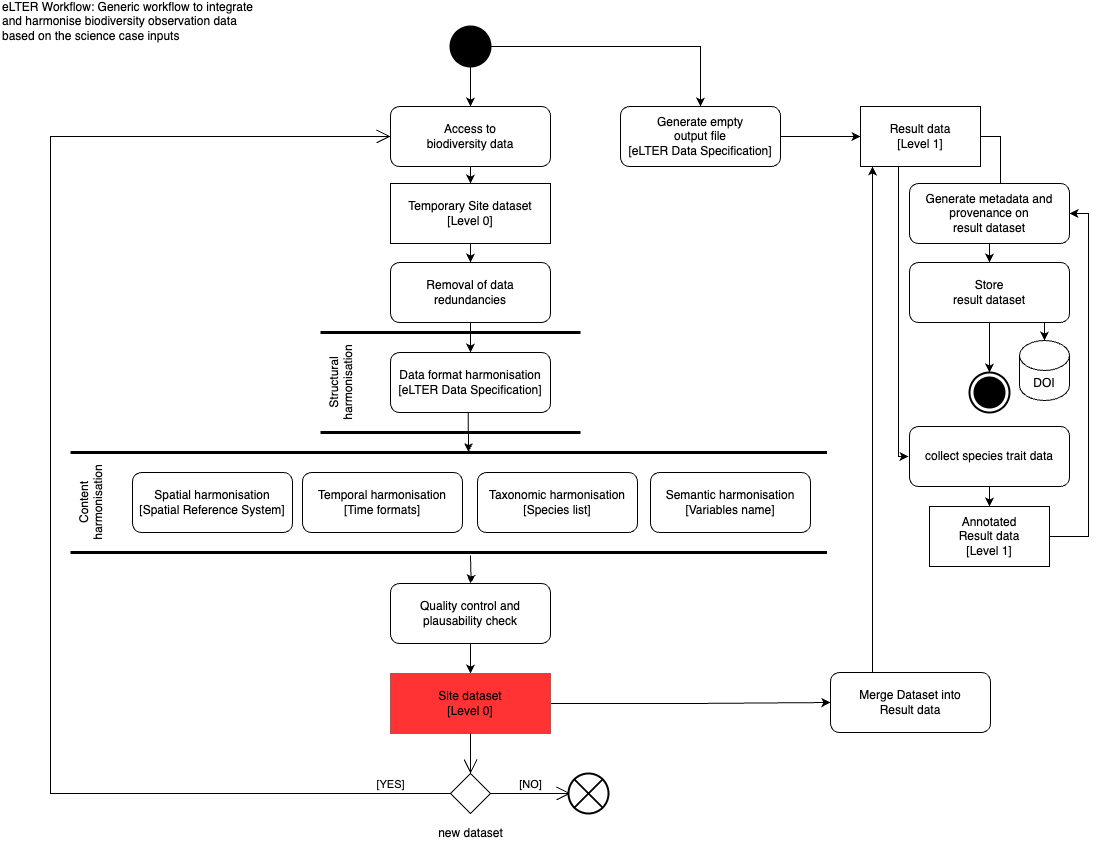

The diagram above was exported from draw.io. Its source (the exported page's mxGraphModel, read from the mxfile embedded in the PNG):
<mxGraphModel dx="1590" dy="1028" grid="1" gridSize="10" guides="1" tooltips="1" connect="1" arrows="1" fold="1" page="1" pageScale="1" pageWidth="1169" pageHeight="827" math="0" shadow="0">
  <root>
    <mxCell id="0" />
    <mxCell id="1" parent="0" />
    <mxCell id="enxfZHNbTfvRL5pASg6W-17" style="edgeStyle=orthogonalEdgeStyle;rounded=0;orthogonalLoop=1;jettySize=auto;html=1;exitX=0.5;exitY=1;exitDx=0;exitDy=0;entryX=0.5;entryY=0;entryDx=0;entryDy=0;" parent="1" source="enxfZHNbTfvRL5pASg6W-1" target="enxfZHNbTfvRL5pASg6W-16" edge="1">
      <mxGeometry relative="1" as="geometry" />
    </mxCell>
    <mxCell id="enxfZHNbTfvRL5pASg6W-1" value="Access to &lt;br&gt;biodiversity data" style="shape=rect;html=1;rounded=1;whiteSpace=wrap;align=center;" parent="1" vertex="1">
      <mxGeometry x="410" y="120" width="160" height="60" as="geometry" />
    </mxCell>
    <mxCell id="enxfZHNbTfvRL5pASg6W-3" style="edgeStyle=orthogonalEdgeStyle;rounded=0;orthogonalLoop=1;jettySize=auto;html=1;exitX=0.5;exitY=1;exitDx=0;exitDy=0;entryX=0.5;entryY=0;entryDx=0;entryDy=0;" parent="1" source="enxfZHNbTfvRL5pASg6W-2" target="enxfZHNbTfvRL5pASg6W-1" edge="1">
      <mxGeometry relative="1" as="geometry" />
    </mxCell>
    <mxCell id="enxfZHNbTfvRL5pASg6W-31" style="edgeStyle=orthogonalEdgeStyle;rounded=0;orthogonalLoop=1;jettySize=auto;html=1;exitX=1;exitY=0.5;exitDx=0;exitDy=0;entryX=0.5;entryY=0;entryDx=0;entryDy=0;" parent="1" source="enxfZHNbTfvRL5pASg6W-2" target="enxfZHNbTfvRL5pASg6W-14" edge="1">
      <mxGeometry relative="1" as="geometry" />
    </mxCell>
    <mxCell id="enxfZHNbTfvRL5pASg6W-2" value="" style="shape=ellipse;html=1;fillColor=strokeColor;strokeWidth=2;verticalLabelPosition=bottom;verticalAlignment=top;perimeter=ellipsePerimeter;" parent="1" vertex="1">
      <mxGeometry x="470" y="40" width="40" height="40" as="geometry" />
    </mxCell>
    <mxCell id="enxfZHNbTfvRL5pASg6W-19" style="edgeStyle=orthogonalEdgeStyle;rounded=0;orthogonalLoop=1;jettySize=auto;html=1;exitX=0.5;exitY=1;exitDx=0;exitDy=0;entryX=0.5;entryY=0;entryDx=0;entryDy=0;" parent="1" source="enxfZHNbTfvRL5pASg6W-4" target="enxfZHNbTfvRL5pASg6W-5" edge="1">
      <mxGeometry relative="1" as="geometry" />
    </mxCell>
    <mxCell id="enxfZHNbTfvRL5pASg6W-4" value="Removal of data redundancies" style="shape=rect;html=1;rounded=1;whiteSpace=wrap;align=center;" parent="1" vertex="1">
      <mxGeometry x="410" y="276" width="160" height="60" as="geometry" />
    </mxCell>
    <mxCell id="enxfZHNbTfvRL5pASg6W-20" style="edgeStyle=orthogonalEdgeStyle;rounded=0;orthogonalLoop=1;jettySize=auto;html=1;exitX=0.5;exitY=1;exitDx=0;exitDy=0;entryX=1.004;entryY=0.526;entryDx=0;entryDy=0;entryPerimeter=0;" parent="1" source="enxfZHNbTfvRL5pASg6W-5" target="enxfZHNbTfvRL5pASg6W-7" edge="1">
      <mxGeometry relative="1" as="geometry" />
    </mxCell>
    <mxCell id="enxfZHNbTfvRL5pASg6W-5" value="Data format harmonisation&lt;br&gt;[eLTER Data Specification]" style="shape=rect;html=1;rounded=1;whiteSpace=wrap;align=center;" parent="1" vertex="1">
      <mxGeometry x="410" y="366" width="160" height="60" as="geometry" />
    </mxCell>
    <mxCell id="enxfZHNbTfvRL5pASg6W-6" value="Structural harmonisation" style="html=1;shape=mxgraph.sysml.actPart;strokeWidth=3;verticalAlign=top;rotation=-90;whiteSpace=wrap;" parent="1" vertex="1">
      <mxGeometry x="420" y="266" width="100" height="260" as="geometry" />
    </mxCell>
    <mxCell id="enxfZHNbTfvRL5pASg6W-7" value="Content harmonisation" style="html=1;shape=mxgraph.sysml.actPart;strokeWidth=3;verticalAlign=top;rotation=-90;whiteSpace=wrap;" parent="1" vertex="1">
      <mxGeometry x="418.25" y="137.75" width="100" height="756.5" as="geometry" />
    </mxCell>
    <mxCell id="enxfZHNbTfvRL5pASg6W-8" value="Spatial harmonisation&lt;br&gt;[Spatial Reference System]" style="shape=rect;html=1;rounded=1;whiteSpace=wrap;align=center;" parent="1" vertex="1">
      <mxGeometry x="152" y="486" width="160" height="60" as="geometry" />
    </mxCell>
    <mxCell id="9Ccde7RArrMgJ6oDBXJA-3" value="" style="edgeStyle=orthogonalEdgeStyle;rounded=0;orthogonalLoop=1;jettySize=auto;html=1;" parent="1" target="enxfZHNbTfvRL5pASg6W-11" edge="1">
      <mxGeometry relative="1" as="geometry">
        <mxPoint x="490" y="569" as="sourcePoint" />
      </mxGeometry>
    </mxCell>
    <mxCell id="enxfZHNbTfvRL5pASg6W-9" value="Temporal harmonisation&lt;br&gt;[Time formats]" style="shape=rect;html=1;rounded=1;whiteSpace=wrap;align=center;" parent="1" vertex="1">
      <mxGeometry x="322" y="486" width="160" height="60" as="geometry" />
    </mxCell>
    <mxCell id="enxfZHNbTfvRL5pASg6W-10" value="Taxonomic harmonisation&lt;br&gt;[Species list]" style="shape=rect;html=1;rounded=1;whiteSpace=wrap;align=center;" parent="1" vertex="1">
      <mxGeometry x="497" y="486" width="160" height="60" as="geometry" />
    </mxCell>
    <mxCell id="enxfZHNbTfvRL5pASg6W-22" style="edgeStyle=orthogonalEdgeStyle;rounded=0;orthogonalLoop=1;jettySize=auto;html=1;exitX=0.5;exitY=1;exitDx=0;exitDy=0;entryX=0.5;entryY=0;entryDx=0;entryDy=0;" parent="1" source="enxfZHNbTfvRL5pASg6W-11" target="enxfZHNbTfvRL5pASg6W-12" edge="1">
      <mxGeometry relative="1" as="geometry" />
    </mxCell>
    <mxCell id="enxfZHNbTfvRL5pASg6W-11" value="Quality control and plausability check" style="shape=rect;html=1;rounded=1;whiteSpace=wrap;align=center;" parent="1" vertex="1">
      <mxGeometry x="410" y="597" width="160" height="60" as="geometry" />
    </mxCell>
    <mxCell id="enxfZHNbTfvRL5pASg6W-24" style="edgeStyle=orthogonalEdgeStyle;rounded=0;orthogonalLoop=1;jettySize=auto;html=1;exitX=1;exitY=0.5;exitDx=0;exitDy=0;entryX=0;entryY=0.5;entryDx=0;entryDy=0;" parent="1" source="enxfZHNbTfvRL5pASg6W-12" target="enxfZHNbTfvRL5pASg6W-23" edge="1">
      <mxGeometry relative="1" as="geometry" />
    </mxCell>
    <mxCell id="enxfZHNbTfvRL5pASg6W-12" value="Site dataset&lt;br&gt;[Level 0]" style="shape=rect;html=1;whiteSpace=wrap;align=center;fillColor=#FF3333;strokeColor=#b85450;" parent="1" vertex="1">
      <mxGeometry x="410" y="687" width="160" height="60" as="geometry" />
    </mxCell>
    <mxCell id="enxfZHNbTfvRL5pASg6W-41" style="edgeStyle=orthogonalEdgeStyle;rounded=0;orthogonalLoop=1;jettySize=auto;html=1;exitX=1;exitY=0.5;exitDx=0;exitDy=0;" parent="1" source="enxfZHNbTfvRL5pASg6W-13" target="enxfZHNbTfvRL5pASg6W-40" edge="1">
      <mxGeometry relative="1" as="geometry" />
    </mxCell>
    <mxCell id="enxfZHNbTfvRL5pASg6W-47" style="edgeStyle=orthogonalEdgeStyle;rounded=0;orthogonalLoop=1;jettySize=auto;html=1;exitX=0.75;exitY=1;exitDx=0;exitDy=0;entryX=0;entryY=0.5;entryDx=0;entryDy=0;" parent="1" edge="1">
      <mxGeometry relative="1" as="geometry">
        <mxPoint x="930" y="180" as="sourcePoint" />
        <mxPoint x="928" y="470" as="targetPoint" />
        <Array as="points">
          <mxPoint x="918" y="180" />
          <mxPoint x="918" y="470" />
        </Array>
      </mxGeometry>
    </mxCell>
    <mxCell id="enxfZHNbTfvRL5pASg6W-13" value="Result data&lt;br&gt;[Level 1]" style="shape=rect;html=1;whiteSpace=wrap;align=center;" parent="1" vertex="1">
      <mxGeometry x="880" y="120" width="120" height="60" as="geometry" />
    </mxCell>
    <mxCell id="enxfZHNbTfvRL5pASg6W-15" style="edgeStyle=orthogonalEdgeStyle;rounded=0;orthogonalLoop=1;jettySize=auto;html=1;exitX=1;exitY=0.5;exitDx=0;exitDy=0;entryX=0;entryY=0.5;entryDx=0;entryDy=0;" parent="1" source="enxfZHNbTfvRL5pASg6W-14" target="enxfZHNbTfvRL5pASg6W-13" edge="1">
      <mxGeometry relative="1" as="geometry" />
    </mxCell>
    <mxCell id="enxfZHNbTfvRL5pASg6W-14" value="Generate empty&lt;br&gt;output file&lt;br&gt;[eLTER Data Specification]" style="shape=rect;html=1;rounded=1;whiteSpace=wrap;align=center;" parent="1" vertex="1">
      <mxGeometry x="640" y="120" width="160" height="60" as="geometry" />
    </mxCell>
    <mxCell id="enxfZHNbTfvRL5pASg6W-18" style="edgeStyle=orthogonalEdgeStyle;rounded=0;orthogonalLoop=1;jettySize=auto;html=1;exitX=0.5;exitY=1;exitDx=0;exitDy=0;entryX=0.5;entryY=0;entryDx=0;entryDy=0;" parent="1" source="enxfZHNbTfvRL5pASg6W-16" target="enxfZHNbTfvRL5pASg6W-4" edge="1">
      <mxGeometry relative="1" as="geometry" />
    </mxCell>
    <mxCell id="enxfZHNbTfvRL5pASg6W-16" value="Temporary Site dataset&lt;br&gt;[Level 0]" style="shape=rect;html=1;whiteSpace=wrap;align=center;" parent="1" vertex="1">
      <mxGeometry x="410" y="197" width="160" height="60" as="geometry" />
    </mxCell>
    <mxCell id="enxfZHNbTfvRL5pASg6W-25" style="edgeStyle=orthogonalEdgeStyle;rounded=0;orthogonalLoop=1;jettySize=auto;html=1;exitX=0.5;exitY=0;exitDx=0;exitDy=0;entryX=0.5;entryY=1;entryDx=0;entryDy=0;" parent="1" edge="1">
      <mxGeometry relative="1" as="geometry">
        <mxPoint x="892" y="686" as="sourcePoint" />
        <mxPoint x="892" y="180" as="targetPoint" />
      </mxGeometry>
    </mxCell>
    <mxCell id="enxfZHNbTfvRL5pASg6W-23" value="Merge Dataset into&lt;br&gt;Result data" style="shape=rect;html=1;rounded=1;whiteSpace=wrap;align=center;" parent="1" vertex="1">
      <mxGeometry x="850" y="686" width="160" height="60" as="geometry" />
    </mxCell>
    <mxCell id="enxfZHNbTfvRL5pASg6W-26" value="new dataset" style="shape=rhombus;html=1;verticalLabelPosition=bottom;verticalAlignment=top;" parent="1" vertex="1">
      <mxGeometry x="470" y="787" width="40" height="40" as="geometry" />
    </mxCell>
    <mxCell id="enxfZHNbTfvRL5pASg6W-27" value="" style="edgeStyle=elbowEdgeStyle;html=1;elbow=horizontal;align=right;verticalAlign=bottom;endArrow=none;rounded=0;labelBackgroundColor=none;startArrow=open;startSize=12;" parent="1" source="enxfZHNbTfvRL5pASg6W-26" edge="1">
      <mxGeometry relative="1" as="geometry">
        <mxPoint x="490" y="747" as="targetPoint" />
      </mxGeometry>
    </mxCell>
    <mxCell id="enxfZHNbTfvRL5pASg6W-28" value="[NO]" style="edgeStyle=elbowEdgeStyle;html=1;elbow=horizontal;verticalAlign=bottom;endArrow=open;rounded=0;labelBackgroundColor=none;endSize=12;" parent="1" source="enxfZHNbTfvRL5pASg6W-26" edge="1">
      <mxGeometry relative="1" as="geometry">
        <mxPoint x="590" y="807" as="targetPoint" />
      </mxGeometry>
    </mxCell>
    <mxCell id="enxfZHNbTfvRL5pASg6W-29" value="[YES]" style="edgeStyle=elbowEdgeStyle;html=1;elbow=vertical;verticalAlign=bottom;endArrow=open;rounded=0;labelBackgroundColor=none;endSize=12;entryX=0;entryY=0.5;entryDx=0;entryDy=0;" parent="1" source="enxfZHNbTfvRL5pASg6W-26" target="enxfZHNbTfvRL5pASg6W-1" edge="1">
      <mxGeometry x="-0.9145" relative="1" as="geometry">
        <mxPoint x="302" y="806" as="targetPoint" />
        <Array as="points">
          <mxPoint x="70" y="470" />
        </Array>
        <mxPoint as="offset" />
      </mxGeometry>
    </mxCell>
    <mxCell id="enxfZHNbTfvRL5pASg6W-30" value="" style="html=1;shape=mxgraph.sysml.flowFinal;strokeWidth=2;verticalLabelPosition=bottom;verticalAlignment=top;" parent="1" vertex="1">
      <mxGeometry x="588" y="787" width="40" height="40" as="geometry" />
    </mxCell>
    <mxCell id="enxfZHNbTfvRL5pASg6W-43" style="edgeStyle=orthogonalEdgeStyle;rounded=0;orthogonalLoop=1;jettySize=auto;html=1;exitX=0.5;exitY=1;exitDx=0;exitDy=0;entryX=0.5;entryY=0;entryDx=0;entryDy=0;" parent="1" source="enxfZHNbTfvRL5pASg6W-40" target="enxfZHNbTfvRL5pASg6W-42" edge="1">
      <mxGeometry relative="1" as="geometry" />
    </mxCell>
    <mxCell id="enxfZHNbTfvRL5pASg6W-40" value="Generate metadata and provenance on &lt;br&gt;result dataset" style="shape=rect;html=1;rounded=1;whiteSpace=wrap;align=center;" parent="1" vertex="1">
      <mxGeometry x="929" y="197" width="160" height="60" as="geometry" />
    </mxCell>
    <mxCell id="enxfZHNbTfvRL5pASg6W-45" style="edgeStyle=orthogonalEdgeStyle;rounded=0;orthogonalLoop=1;jettySize=auto;html=1;exitX=0.75;exitY=1;exitDx=0;exitDy=0;entryX=0.5;entryY=0;entryDx=0;entryDy=0;entryPerimeter=0;" parent="1" source="enxfZHNbTfvRL5pASg6W-42" target="enxfZHNbTfvRL5pASg6W-44" edge="1">
      <mxGeometry relative="1" as="geometry" />
    </mxCell>
    <mxCell id="enxfZHNbTfvRL5pASg6W-57" style="edgeStyle=orthogonalEdgeStyle;rounded=0;orthogonalLoop=1;jettySize=auto;html=1;exitX=0.5;exitY=1;exitDx=0;exitDy=0;entryX=0.5;entryY=0;entryDx=0;entryDy=0;entryPerimeter=0;" parent="1" source="enxfZHNbTfvRL5pASg6W-42" target="enxfZHNbTfvRL5pASg6W-56" edge="1">
      <mxGeometry relative="1" as="geometry" />
    </mxCell>
    <mxCell id="enxfZHNbTfvRL5pASg6W-42" value="Store&lt;br&gt;result dataset" style="shape=rect;html=1;rounded=1;whiteSpace=wrap;align=center;" parent="1" vertex="1">
      <mxGeometry x="929" y="276" width="160" height="60" as="geometry" />
    </mxCell>
    <mxCell id="enxfZHNbTfvRL5pASg6W-44" value="DOI" style="shape=cylinder3;whiteSpace=wrap;html=1;boundedLbl=1;backgroundOutline=1;size=15;" parent="1" vertex="1">
      <mxGeometry x="1039" y="354" width="50" height="60" as="geometry" />
    </mxCell>
    <mxCell id="enxfZHNbTfvRL5pASg6W-49" style="edgeStyle=orthogonalEdgeStyle;rounded=0;orthogonalLoop=1;jettySize=auto;html=1;exitX=0.5;exitY=1;exitDx=0;exitDy=0;entryX=0.5;entryY=0;entryDx=0;entryDy=0;" parent="1" source="enxfZHNbTfvRL5pASg6W-46" target="enxfZHNbTfvRL5pASg6W-48" edge="1">
      <mxGeometry relative="1" as="geometry" />
    </mxCell>
    <mxCell id="enxfZHNbTfvRL5pASg6W-46" value="collect species trait data" style="shape=rect;html=1;rounded=1;whiteSpace=wrap;align=center;" parent="1" vertex="1">
      <mxGeometry x="929" y="440" width="160" height="60" as="geometry" />
    </mxCell>
    <mxCell id="enxfZHNbTfvRL5pASg6W-50" style="edgeStyle=orthogonalEdgeStyle;rounded=0;orthogonalLoop=1;jettySize=auto;html=1;exitX=1;exitY=0.5;exitDx=0;exitDy=0;entryX=1;entryY=0.5;entryDx=0;entryDy=0;" parent="1" source="enxfZHNbTfvRL5pASg6W-48" target="enxfZHNbTfvRL5pASg6W-40" edge="1">
      <mxGeometry relative="1" as="geometry">
        <Array as="points">
          <mxPoint x="1108" y="550" />
          <mxPoint x="1108" y="227" />
        </Array>
      </mxGeometry>
    </mxCell>
    <mxCell id="enxfZHNbTfvRL5pASg6W-48" value="Annotated&lt;br&gt;Result data&lt;br&gt;[Level 1]" style="shape=rect;html=1;whiteSpace=wrap;align=center;" parent="1" vertex="1">
      <mxGeometry x="949" y="520" width="120" height="60" as="geometry" />
    </mxCell>
    <mxCell id="enxfZHNbTfvRL5pASg6W-51" value="eLTER Workflow: Generic workflow to integrate and harmonise biodiversity observation data based on the science case inputs" style="text;html=1;strokeColor=none;fillColor=none;align=left;verticalAlign=middle;whiteSpace=wrap;rounded=0;" parent="1" vertex="1">
      <mxGeometry x="20" y="20" width="260" height="30" as="geometry" />
    </mxCell>
    <mxCell id="enxfZHNbTfvRL5pASg6W-56" value="" style="html=1;shape=mxgraph.sysml.actFinal;strokeWidth=2;verticalLabelPosition=bottom;verticalAlignment=top;" parent="1" vertex="1">
      <mxGeometry x="989" y="386" width="40" height="40" as="geometry" />
    </mxCell>
    <mxCell id="9Ccde7RArrMgJ6oDBXJA-2" value="Semantic harmonisation&lt;br&gt;[Variables name]" style="shape=rect;html=1;rounded=1;whiteSpace=wrap;align=center;" parent="1" vertex="1">
      <mxGeometry x="670" y="486" width="160" height="60" as="geometry" />
    </mxCell>
  </root>
</mxGraphModel>